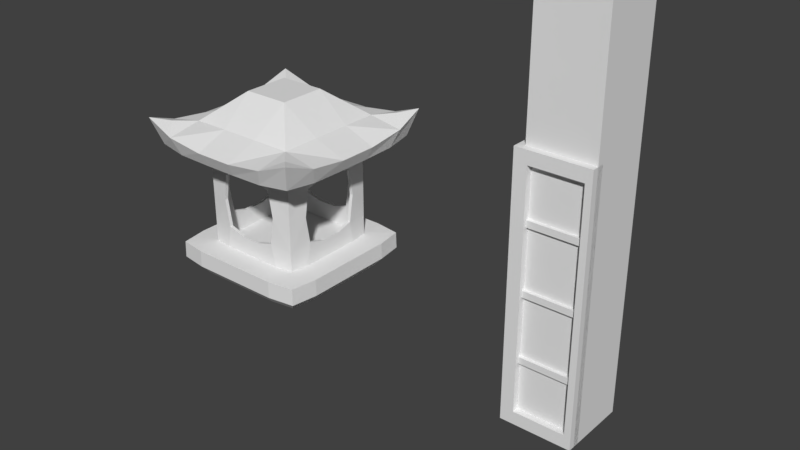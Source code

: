 # Source: OutdoorCorner.blend  (saved by Blender 2.78.0; exported with 4.5.12 LTS)
import bpy
from mathutils import Matrix  # noqa: F401  (used for matrix-valued properties, if any)

bpy.ops.wm.read_factory_settings(use_empty=True)
scene = bpy.context.scene
scene.name = 'Scene'

# ---- collections
col_collection_1 = bpy.data.collections.new('Collection 1'); scene.collection.children.link(col_collection_1)

# ---- world
world_world = bpy.data.worlds.new('World'); scene.world = world_world
world_world.color = (0.05088, 0.05088, 0.05088)
world_world.use_sun_shadow = False
world_world.sun_shadow_jitter_overblur = 0.0
world_world.cycles.sampling_method = 'MANUAL'

# ---- meshes
me_plane = bpy.data.meshes.new('Plane')
me_plane.from_pydata([(-0.819, -0.819, 0.9029), (-0.381, -0.819, 0.9029), (-0.819, -0.381, 0.9029), (-0.381, -0.381, 0.9029), (-0.7422, -0.825, 0.8745), (-0.6474, -0.825, 0.8625), (-0.5526, -0.825, 0.8625), (-0.4578, -0.825, 0.8745), (-0.4578, -0.375, 0.8745), (-0.5526, -0.375, 0.8625), (-0.6474, -0.375, 0.8625), (-0.7422, -0.375, 0.8745), (-0.825, -0.4578, 0.8745), (-0.825, -0.5526, 0.8625), (-0.825, -0.6474, 0.8625), (-0.825, -0.7422, 0.8745), (-0.375, -0.7422, 0.8745), (-0.375, -0.6474, 0.8625), (-0.375, -0.5526, 0.8625), (-0.375, -0.4578, 0.8745), (-0.74, -0.74, 0.8904), (-0.744, -0.648, 0.8933), (-0.744, -0.552, 0.8933), (-0.74, -0.46, 0.8904), (-0.648, -0.744, 0.8933), (-0.6576, -0.6576, 0.9588), (-0.6576, -0.5424, 0.9588), (-0.648, -0.456, 0.8933), (-0.552, -0.744, 0.8933), (-0.5424, -0.6576, 0.9588), (-0.5424, -0.5424, 0.9588), (-0.552, -0.456, 0.8933), (-0.46, -0.74, 0.8904), (-0.456, -0.648, 0.8933), (-0.456, -0.552, 0.8933), (-0.46, -0.46, 0.8904), (-0.4183, -0.7833, 0.8935), (-0.7817, -0.7833, 0.8935), (-0.7817, -0.4167, 0.8935), (-0.4183, -0.4167, 0.8935), (-0.7985, -0.7985, 0.8358), (-0.4015, -0.7985, 0.8358), (-0.7985, -0.4015, 0.8358), (-0.4015, -0.4015, 0.8358), (-0.7256, -0.8093, 0.8313), (-0.6419, -0.8093, 0.8298), (-0.5581, -0.8093, 0.8298), (-0.4744, -0.8093, 0.8313), (-0.4744, -0.3907, 0.8313), (-0.5581, -0.3907, 0.8298), (-0.6419, -0.3907, 0.8298), (-0.7256, -0.3907, 0.8313), (-0.8093, -0.4744, 0.8313), (-0.8093, -0.5581, 0.8298), (-0.8093, -0.6419, 0.8298), (-0.8093, -0.7256, 0.8313), (-0.3907, -0.7256, 0.8313), (-0.3907, -0.6419, 0.8298), (-0.3907, -0.5581, 0.8298), (-0.3907, -0.4744, 0.8313), (-0.741, -0.741, 0.8316), (-0.459, -0.741, 0.8316), (-0.741, -0.459, 0.8316), (-0.459, -0.459, 0.8316), (-0.6888, -0.748, 0.8316), (-0.6296, -0.748, 0.8316), (-0.5704, -0.748, 0.8316), (-0.5112, -0.748, 0.8316), (-0.5112, -0.452, 0.8316), (-0.5704, -0.452, 0.8316), (-0.6296, -0.452, 0.8316), (-0.6888, -0.452, 0.8316), (-0.748, -0.5112, 0.8316), (-0.748, -0.5704, 0.8316), (-0.748, -0.6296, 0.8316), (-0.748, -0.6888, 0.8316), (-0.452, -0.6888, 0.8316), (-0.452, -0.6296, 0.8316), (-0.452, -0.5704, 0.8316), (-0.452, -0.5112, 0.8316), (-0.7388, -0.7388, 0.5807), (-0.4612, -0.7388, 0.5807), (-0.7388, -0.4612, 0.5807), (-0.4612, -0.4612, 0.5807), (-0.6874, -0.7457, 0.5807), (-0.6291, -0.7457, 0.5807), (-0.5709, -0.7457, 0.5807), (-0.5126, -0.7457, 0.5807), (-0.5126, -0.4543, 0.5807), (-0.5709, -0.4543, 0.5807), (-0.6291, -0.4543, 0.5807), (-0.6874, -0.4543, 0.5807), (-0.7457, -0.5126, 0.5807), (-0.7457, -0.5709, 0.5807), (-0.7457, -0.6291, 0.5807), (-0.7457, -0.6874, 0.5807), (-0.4543, -0.6874, 0.5807), (-0.4543, -0.6291, 0.5807), (-0.4543, -0.5709, 0.5807), (-0.4543, -0.5126, 0.5807), (-0.7804, -0.7804, 0.5796), (-0.4196, -0.7804, 0.5796), (-0.7804, -0.4196, 0.5796), (-0.4196, -0.4196, 0.5796), (-0.7142, -0.7903, 0.5796), (-0.6381, -0.7903, 0.5796), (-0.5619, -0.7903, 0.5796), (-0.4858, -0.7903, 0.5796), (-0.4858, -0.4097, 0.5796), (-0.5619, -0.4097, 0.5796), (-0.6381, -0.4097, 0.5796), (-0.7142, -0.4097, 0.5796), (-0.7903, -0.4858, 0.5796), (-0.7903, -0.5619, 0.5796), (-0.7903, -0.6381, 0.5796), (-0.7903, -0.7142, 0.5796), (-0.4097, -0.7142, 0.5796), (-0.4097, -0.6381, 0.5796), (-0.4097, -0.5619, 0.5796), (-0.4097, -0.4858, 0.5796), (-0.7814, -0.7814, 0.5386), (-0.4186, -0.7814, 0.5386), (-0.7814, -0.4186, 0.5386), (-0.4186, -0.4186, 0.5386), (-0.7146, -0.7911, 0.5386), (-0.6382, -0.7911, 0.5386), (-0.5618, -0.7911, 0.5386), (-0.4854, -0.7911, 0.5386), (-0.4854, -0.4089, 0.5386), (-0.5618, -0.4089, 0.5386), (-0.6382, -0.4089, 0.5386), (-0.7146, -0.4089, 0.5386), (-0.7911, -0.4854, 0.5386), (-0.7911, -0.5618, 0.5386), (-0.7911, -0.6382, 0.5386), (-0.7911, -0.7146, 0.5386), (-0.4089, -0.7146, 0.5386), (-0.4089, -0.6382, 0.5386), (-0.4089, -0.5618, 0.5386), (-0.4089, -0.4854, 0.5386), (-0.7648, -0.7648, 0.5181), (-0.4352, -0.7648, 0.5181), (-0.7648, -0.4352, 0.5181), (-0.4352, -0.4352, 0.5181), (-0.7042, -0.7737, 0.5181), (-0.6347, -0.7737, 0.5181), (-0.5653, -0.7737, 0.5181), (-0.4958, -0.7737, 0.5181), (-0.4958, -0.4263, 0.5181), (-0.5653, -0.4263, 0.5181), (-0.6347, -0.4263, 0.5181), (-0.7042, -0.4263, 0.5181), (-0.7737, -0.4958, 0.5181), (-0.7737, -0.5653, 0.5181), (-0.7737, -0.6347, 0.5181), (-0.7737, -0.7042, 0.5181), (-0.4263, -0.7042, 0.5181), (-0.4263, -0.6347, 0.5181), (-0.4263, -0.5653, 0.5181), (-0.4263, -0.4958, 0.5181), (-0.7156, -0.7156, 0.4966), (-0.4844, -0.7156, 0.4966), (-0.7156, -0.4844, 0.4966), (-0.4844, -0.4844, 0.4966), (-0.6731, -0.7219, 0.4966), (-0.6244, -0.7219, 0.4966), (-0.5756, -0.7219, 0.4966), (-0.5269, -0.7219, 0.4966), (-0.5269, -0.4781, 0.4966), (-0.5756, -0.4781, 0.4966), (-0.6244, -0.4781, 0.4966), (-0.6731, -0.4781, 0.4966), (-0.7219, -0.5269, 0.4966), (-0.7219, -0.5756, 0.4966), (-0.7219, -0.6244, 0.4966), (-0.7219, -0.6731, 0.4966), (-0.4781, -0.6731, 0.4966), (-0.4781, -0.6244, 0.4966), (-0.4781, -0.5756, 0.4966), (-0.4781, -0.5269, 0.4966), (-0.6589, -0.6589, 0.4838), (-0.5411, -0.6589, 0.4838), (-0.6589, -0.5411, 0.4838), (-0.5411, -0.5411, 0.4838), (-0.6374, -0.6623, 0.4838), (-0.6125, -0.6623, 0.4838), (-0.5875, -0.6623, 0.4838), (-0.5626, -0.6623, 0.4838), (-0.5626, -0.5377, 0.4838), (-0.5875, -0.5377, 0.4838), (-0.6125, -0.5377, 0.4838), (-0.6374, -0.5377, 0.4838), (-0.6623, -0.5626, 0.4838), (-0.6623, -0.5875, 0.4838), (-0.6623, -0.6125, 0.4838), (-0.6623, -0.6374, 0.4838), (-0.5377, -0.6374, 0.4838), (-0.5377, -0.6125, 0.4838), (-0.5377, -0.5875, 0.4838), (-0.5377, -0.5626, 0.4838), (-0.4668, -0.5201, 0.8316), (-0.4731, -0.4731, 0.8316), (-0.5201, -0.7332, 0.8316), (-0.4731, -0.7269, 0.8316), (-0.7332, -0.6799, 0.8316), (-0.7269, -0.7269, 0.8316), (-0.6799, -0.7332, 0.8316), (-0.5201, -0.4668, 0.8316), (-0.6266, -0.7332, 0.8316), (-0.5734, -0.7332, 0.8316), (-0.7332, -0.5201, 0.8316), (-0.7269, -0.4731, 0.8316), (-0.5734, -0.4668, 0.8316), (-0.6266, -0.4668, 0.8316), (-0.6799, -0.4668, 0.8316), (-0.7332, -0.5734, 0.8316), (-0.7332, -0.6266, 0.8316), (-0.4668, -0.6799, 0.8316), (-0.4668, -0.6266, 0.8316), (-0.4668, -0.5734, 0.8316), (-0.4689, -0.5213, 0.5807), (-0.4751, -0.4751, 0.5807), (-0.5213, -0.7311, 0.5807), (-0.4751, -0.7249, 0.5807), (-0.7311, -0.6787, 0.5807), (-0.7249, -0.7249, 0.5807), (-0.6787, -0.7311, 0.5807), (-0.5213, -0.4689, 0.5807), (-0.6262, -0.7311, 0.5807), (-0.5738, -0.7311, 0.5807), (-0.7311, -0.5213, 0.5807), (-0.7249, -0.4751, 0.5807), (-0.5738, -0.4689, 0.5807), (-0.6262, -0.4689, 0.5807), (-0.6787, -0.4689, 0.5807), (-0.7311, -0.5738, 0.5807), (-0.7311, -0.6262, 0.5807), (-0.4689, -0.6787, 0.5807), (-0.4689, -0.6262, 0.5807), (-0.4689, -0.5738, 0.5807), (-0.7318, -0.6683, 0.6373), (-0.4682, -0.6683, 0.6373), (-0.4675, -0.6265, 0.7849), (-0.5736, -0.4682, 0.6253), (-0.6265, -0.4675, 0.7849), (-0.6687, -0.7325, 0.7729), (-0.4675, -0.5735, 0.7849), (-0.6687, -0.4675, 0.7729), (-0.5313, -0.4675, 0.7729), (-0.4675, -0.5313, 0.7729), (-0.6265, -0.7325, 0.7849), (-0.7318, -0.5317, 0.6373), (-0.7325, -0.5735, 0.7849), (-0.5735, -0.7325, 0.7849), (-0.7325, -0.6265, 0.7849), (-0.5313, -0.7325, 0.7729), (-0.7325, -0.6687, 0.7729), (-0.7321, -0.6793, 0.7051), (-0.4675, -0.6687, 0.7729), (-0.4679, -0.6793, 0.7051), (-0.4682, -0.6264, 0.6253), (-0.5735, -0.4675, 0.7849), (-0.6264, -0.4682, 0.6253), (-0.6683, -0.7318, 0.6373), (-0.6793, -0.7321, 0.7051), (-0.4682, -0.5736, 0.6253), (-0.6683, -0.4682, 0.6373), (-0.6793, -0.4679, 0.7051), (-0.5317, -0.4682, 0.6373), (-0.5207, -0.4679, 0.7051), (-0.4682, -0.5317, 0.6373), (-0.4679, -0.5207, 0.7051), (-0.6264, -0.7318, 0.6253), (-0.7325, -0.5313, 0.7729), (-0.7321, -0.5207, 0.7051), (-0.7318, -0.5736, 0.6253), (-0.5736, -0.7318, 0.6253), (-0.7318, -0.6264, 0.6253), (-0.5317, -0.7318, 0.6373), (-0.5207, -0.7321, 0.7051), (-0.4749, -0.5206, 0.8317), (-0.4788, -0.4788, 0.8318), (-0.5206, -0.7251, 0.8317), (-0.4788, -0.7212, 0.8318), (-0.7251, -0.6794, 0.8317), (-0.7212, -0.7212, 0.8318), (-0.6794, -0.7251, 0.8317), (-0.5206, -0.4749, 0.8317), (-0.6266, -0.7251, 0.8317), (-0.5734, -0.7251, 0.8317), (-0.7251, -0.5206, 0.8317), (-0.7212, -0.4788, 0.8318), (-0.5734, -0.4749, 0.8317), (-0.6266, -0.4749, 0.8317), (-0.6794, -0.4749, 0.8317), (-0.7251, -0.5734, 0.8317), (-0.7251, -0.6266, 0.8317), (-0.4749, -0.6794, 0.8317), (-0.4749, -0.6266, 0.8317), (-0.4749, -0.5734, 0.8317), (-0.477, -0.5219, 0.5808), (-0.4808, -0.4808, 0.5807), (-0.5219, -0.723, 0.5808), (-0.4808, -0.7192, 0.5807), (-0.723, -0.6781, 0.5808), (-0.7192, -0.7192, 0.5807), (-0.6781, -0.723, 0.5808), (-0.5219, -0.477, 0.5808), (-0.6262, -0.723, 0.5808), (-0.5738, -0.723, 0.5808), (-0.723, -0.5219, 0.5808), (-0.7192, -0.4808, 0.5807), (-0.5738, -0.477, 0.5808), (-0.6262, -0.477, 0.5808), (-0.6781, -0.477, 0.5808), (-0.723, -0.5738, 0.5808), (-0.723, -0.6262, 0.5808), (-0.477, -0.6781, 0.5808), (-0.477, -0.6262, 0.5808), (-0.477, -0.5738, 0.5808), (-0.7237, -0.6676, 0.6374), (-0.7205, -0.7205, 0.7851), (-0.4763, -0.6676, 0.6374), (-0.4756, -0.6265, 0.785), (-0.5736, -0.4763, 0.6254), (-0.6265, -0.4756, 0.785), (-0.6681, -0.7244, 0.773), (-0.4756, -0.5735, 0.785), (-0.6681, -0.4756, 0.773), (-0.4802, -0.4802, 0.6254), (-0.5319, -0.4756, 0.773), (-0.4756, -0.5319, 0.773), (-0.7205, -0.4795, 0.7851), (-0.6265, -0.7244, 0.785), (-0.7237, -0.5324, 0.6374), (-0.7244, -0.5735, 0.785), (-0.5735, -0.7244, 0.785), (-0.7244, -0.6265, 0.785), (-0.5319, -0.7244, 0.773), (-0.4795, -0.7205, 0.7851), (-0.7244, -0.6681, 0.773), (-0.7241, -0.6783, 0.7052), (-0.7198, -0.7198, 0.6254), (-0.7202, -0.7202, 0.7052), (-0.4756, -0.6681, 0.773), (-0.4759, -0.6783, 0.7052), (-0.4763, -0.6264, 0.6254), (-0.5735, -0.4756, 0.785), (-0.6264, -0.4763, 0.6254), (-0.6676, -0.7237, 0.6374), (-0.6783, -0.7241, 0.7052), (-0.4763, -0.5736, 0.6254), (-0.6676, -0.4763, 0.6374), (-0.6783, -0.4759, 0.7052), (-0.4795, -0.4795, 0.7851), (-0.4798, -0.4798, 0.7052), (-0.5324, -0.4763, 0.6374), (-0.5217, -0.4759, 0.7052), (-0.4763, -0.5324, 0.6374), (-0.4759, -0.5217, 0.7052), (-0.7198, -0.4802, 0.6254), (-0.7202, -0.4798, 0.7052), (-0.6264, -0.7237, 0.6254), (-0.7244, -0.5319, 0.773), (-0.7241, -0.5217, 0.7052), (-0.7237, -0.5736, 0.6254), (-0.5736, -0.7237, 0.6254), (-0.7237, -0.6264, 0.6254), (-0.5324, -0.7237, 0.6374), (-0.5217, -0.7241, 0.7052), (-0.4802, -0.7198, 0.6254), (-0.4798, -0.7202, 0.7052), (-0.4751, -0.4751, 0.6287), (-0.4751, -0.7249, 0.6287), (-0.7249, -0.7249, 0.6287), (-0.7249, -0.4751, 0.6287), (-0.4751, -0.4751, 0.7127), (-0.4751, -0.7249, 0.7127), (-0.7249, -0.7249, 0.7127), (-0.7249, -0.4751, 0.7127), (-0.4751, -0.4751, 0.7847), (-0.4751, -0.7249, 0.7847), (-0.7249, -0.7249, 0.7847), (-0.7249, -0.4751, 0.7847)], [], [(23, 27, 10, 11), (27, 31, 9, 10), (31, 35, 8, 9), (6, 7, 32, 28), (25, 20, 24), (29, 33, 34, 30), (39, 35, 19, 3), (5, 6, 28, 24), (24, 28, 29, 25), (25, 29, 30, 26), (26, 30, 31, 27), (4, 5, 24, 20), (38, 2, 12, 23), (21, 25, 26, 22), (35, 30, 34), (15, 20, 21, 14), (14, 21, 22, 13), (13, 22, 23, 12), (32, 16, 17, 33), (33, 17, 18, 34), (34, 18, 19, 35), (36, 32, 7, 1), (37, 0, 4, 20), (8, 35, 39, 3), (26, 27, 23), (22, 26, 23), (20, 25, 21), (36, 1, 16, 32), (38, 23, 11, 2), (29, 32, 33), (28, 32, 29), (35, 31, 30), (37, 20, 15, 0), (4, 0, 40, 44), (14, 13, 53, 54), (11, 10, 50, 51), (8, 3, 43, 48), (15, 14, 54, 55), (5, 4, 44, 45), (16, 1, 41, 56), (6, 5, 45, 46), (17, 16, 56, 57), (7, 6, 46, 47), (18, 17, 57, 58), (3, 19, 59, 43), (12, 2, 42, 52), (19, 18, 58, 59), (1, 7, 47, 41), (2, 11, 51, 42), (9, 8, 48, 49), (0, 15, 55, 40), (13, 12, 52, 53), (10, 9, 49, 50), (45, 44, 64, 65), (53, 52, 72, 73), (46, 45, 65, 66), (54, 53, 73, 74), (47, 46, 66, 67), (43, 59, 79, 63), (55, 54, 74, 75), (52, 42, 62, 72), (41, 47, 67, 61), (56, 41, 61, 76), (49, 48, 68, 69), (40, 55, 75, 60), (57, 56, 76, 77), (50, 49, 69, 70), (44, 40, 60, 64), (58, 57, 77, 78), (51, 50, 70, 71), (48, 43, 63, 68), (59, 58, 78, 79), (42, 51, 71, 62), (89, 90, 233, 232), (88, 89, 232, 227), (82, 92, 230, 231), (86, 87, 222, 229), (85, 86, 229, 228), (79, 78, 219, 200), (84, 85, 228, 226), (78, 77, 218, 219), (83, 88, 227, 221), (94, 93, 113, 114), (87, 86, 106, 107), (83, 99, 119, 103), (95, 94, 114, 115), (92, 82, 102, 112), (81, 87, 107, 101), (96, 81, 101, 116), (89, 88, 108, 109), (80, 95, 115, 100), (97, 96, 116, 117), (90, 89, 109, 110), (84, 80, 100, 104), (98, 97, 117, 118), (91, 90, 110, 111), (88, 83, 103, 108), (99, 98, 118, 119), (82, 91, 111, 102), (85, 84, 104, 105), (93, 92, 112, 113), (86, 85, 105, 106), (111, 110, 130, 131), (108, 103, 123, 128), (119, 118, 138, 139), (102, 111, 131, 122), (105, 104, 124, 125), (113, 112, 132, 133), (106, 105, 125, 126), (114, 113, 133, 134), (107, 106, 126, 127), (103, 119, 139, 123), (115, 114, 134, 135), (112, 102, 122, 132), (101, 107, 127, 121), (116, 101, 121, 136), (109, 108, 128, 129), (100, 115, 135, 120), (117, 116, 136, 137), (110, 109, 129, 130), (104, 100, 120, 124), (118, 117, 137, 138), (132, 122, 142, 152), (121, 127, 147, 141), (136, 121, 141, 156), (129, 128, 148, 149), (120, 135, 155, 140), (137, 136, 156, 157), (130, 129, 149, 150), (124, 120, 140, 144), (138, 137, 157, 158), (131, 130, 150, 151), (128, 123, 143, 148), (139, 138, 158, 159), (122, 131, 151, 142), (125, 124, 144, 145), (133, 132, 152, 153), (126, 125, 145, 146), (134, 133, 153, 154), (127, 126, 146, 147), (123, 139, 159, 143), (135, 134, 154, 155), (145, 144, 164, 165), (153, 152, 172, 173), (146, 145, 165, 166), (154, 153, 173, 174), (147, 146, 166, 167), (143, 159, 179, 163), (155, 154, 174, 175), (152, 142, 162, 172), (141, 147, 167, 161), (156, 141, 161, 176), (149, 148, 168, 169), (140, 155, 175, 160), (157, 156, 176, 177), (150, 149, 169, 170), (144, 140, 160, 164), (158, 157, 177, 178), (151, 150, 170, 171), (148, 143, 163, 168), (159, 158, 178, 179), (142, 151, 171, 162), (160, 175, 195, 180), (177, 176, 196, 197), (170, 169, 189, 190), (164, 160, 180, 184), (178, 177, 197, 198), (171, 170, 190, 191), (168, 163, 183, 188), (179, 178, 198, 199), (162, 171, 191, 182), (165, 164, 184, 185), (173, 172, 192, 193), (166, 165, 185, 186), (174, 173, 193, 194), (167, 166, 186, 187), (163, 179, 199, 183), (175, 174, 194, 195), (172, 162, 182, 192), (161, 167, 187, 181), (176, 161, 181, 196), (169, 168, 188, 189), (77, 76, 217, 218), (80, 84, 226, 225), (76, 61, 203, 217), (95, 80, 225, 224), (75, 74, 216, 204), (87, 81, 223, 222), (74, 73, 215, 216), (99, 83, 221, 220), (73, 72, 210, 215), (62, 71, 214, 211), (71, 70, 213, 214), (70, 69, 212, 213), (69, 68, 207, 212), (72, 62, 211, 210), (67, 66, 209, 202), (98, 99, 220, 239), (66, 65, 208, 209), (217, 297, 283, 203), (267, 353, 352, 266), (244, 325, 328, 247), (204, 284, 296, 216), (243, 324, 356, 268), (216, 296, 295, 215), (248, 330, 347, 261), (215, 295, 290, 210), (263, 349, 350, 264), (239, 220, 300, 319), (241, 322, 345, 259), (270, 358, 351, 265), (211, 291, 294, 214), (238, 239, 319, 318), (246, 327, 331, 249), (214, 294, 293, 213), (256, 340, 341, 257), (237, 238, 318, 317), (255, 338, 369, 279), (213, 293, 292, 212), (223, 237, 317, 303), (212, 292, 287, 207), (236, 224, 304, 316), (257, 341, 320, 240), (272, 362, 349, 263), (210, 290, 291, 211), (235, 236, 316, 315), (245, 326, 333, 250), (202, 282, 289, 209), (279, 369, 368, 278), (230, 235, 315, 310), (275, 365, 334, 251), (209, 289, 288, 208), (259, 345, 344, 258), (234, 231, 311, 314), (251, 334, 364, 274), (273, 363, 335, 252), (208, 288, 286, 206), (233, 234, 314, 313), (276, 366, 362, 272), (207, 287, 281, 201), (232, 233, 313, 312), (250, 333, 336, 253), (206, 286, 285, 205), (271, 359, 358, 270), (227, 232, 312, 307), (277, 367, 365, 275), (205, 285, 284, 204), (268, 356, 357, 269), (231, 230, 310, 311), (252, 335, 337, 254), (203, 283, 282, 202), (229, 222, 302, 309), (249, 331, 359, 271), (278, 368, 366, 276), (201, 281, 280, 200), (90, 91, 234, 233), (91, 82, 231, 234), (63, 79, 200, 201), (92, 93, 235, 230), (61, 67, 202, 203), (93, 94, 236, 235), (60, 75, 204, 205), (94, 95, 224, 236), (64, 60, 205, 206), (81, 96, 237, 223), (68, 63, 201, 207), (96, 97, 238, 237), (65, 64, 206, 208), (97, 98, 239, 238), (342, 305, 304, 320), (346, 318, 317, 322), (348, 313, 312, 324), (349, 306, 305, 342), (351, 319, 318, 346), (352, 314, 313, 348), (356, 307, 301, 329), (358, 300, 319, 351), (360, 311, 314, 352), (362, 308, 306, 349), (365, 315, 310, 334), (366, 309, 308, 362), (367, 316, 315, 365), (368, 302, 309, 366), (329, 301, 300, 358), (320, 304, 316, 367), (334, 310, 311, 360), (370, 303, 302, 368), (322, 317, 303, 370), (324, 312, 307, 356), (292, 347, 330, 287), (297, 344, 339, 283), (345, 322, 370, 371), (283, 339, 338, 282), (371, 370, 368, 369), (290, 363, 332, 291), (364, 334, 360, 361), (284, 340, 337, 296), (281, 354, 331, 280), (355, 329, 358, 359), (282, 338, 336, 289), (296, 337, 335, 295), (289, 336, 333, 288), (295, 335, 363, 290), (288, 333, 326, 286), (291, 332, 328, 294), (361, 360, 352, 353), (280, 331, 327, 299), (287, 330, 354, 281), (357, 356, 329, 355), (294, 328, 325, 293), (299, 327, 323, 298), (286, 326, 321, 285), (350, 349, 342, 343), (293, 325, 347, 292), (298, 323, 344, 297), (285, 321, 340, 284), (343, 342, 320, 341), (330, 357, 355, 354), (354, 355, 359, 331), (339, 371, 369, 338), (344, 345, 371, 339), (321, 343, 341, 340), (326, 350, 343, 321), (332, 361, 353, 328), (363, 364, 361, 332), (266, 352, 348, 262), (218, 298, 297, 217), (242, 323, 327, 246), (264, 350, 326, 245), (274, 364, 363, 273), (219, 299, 298, 218), (265, 351, 346, 260), (200, 280, 299, 219), (220, 221, 301, 300), (247, 328, 353, 267), (222, 223, 303, 302), (261, 347, 325, 244), (254, 337, 340, 256), (224, 225, 305, 304), (262, 348, 324, 243), (240, 320, 367, 277), (225, 226, 306, 305), (258, 344, 323, 242), (221, 227, 307, 301), (260, 346, 322, 241), (269, 357, 330, 248), (226, 228, 308, 306), (253, 336, 338, 255), (228, 229, 309, 308), (300, 301, 307, 312, 313, 314, 311, 310, 315, 316, 304, 305, 306, 308, 309, 302, 303, 317, 318, 319), (199, 198, 197, 196, 181, 187, 186, 185, 184, 180, 195, 194, 193, 192, 182, 191, 190, 189, 188, 183), (251, 375, 231, 230), (274, 379, 375, 251), (383, 379, 274, 273), (211, 383, 273, 210), (273, 252, 215, 210), (252, 254, 216, 215), (254, 256, 204, 216), (256, 382, 205, 204), (256, 257, 378, 382), (257, 240, 374, 378), (224, 225, 374, 240), (236, 224, 240, 277), (235, 236, 277, 275), (230, 235, 275, 251), (263, 374, 225, 226), (264, 378, 374, 263), (245, 382, 378, 264), (206, 205, 382, 245), (245, 250, 208, 206), (250, 253, 209, 208), (253, 255, 202, 209), (255, 381, 203, 202), (255, 279, 377, 381), (279, 278, 373, 377), (222, 223, 373, 278), (229, 222, 278, 276), (228, 229, 276, 272), (226, 228, 272, 263), (241, 373, 223, 237), (259, 377, 373, 241), (258, 381, 377, 259), (217, 203, 381, 258), (258, 242, 218, 217), (242, 246, 219, 218), (246, 249, 200, 219), (249, 380, 201, 200), (249, 271, 376, 380), (271, 270, 372, 376), (220, 221, 372, 270), (239, 220, 270, 265), (238, 239, 265, 260), (237, 238, 260, 241), (268, 372, 221, 227), (269, 376, 372, 268), (248, 380, 376, 269), (207, 201, 380, 248), (248, 261, 212, 207), (261, 244, 213, 212), (244, 247, 214, 213), (247, 383, 211, 214), (247, 267, 379, 383), (267, 266, 375, 379), (234, 231, 375, 266), (233, 234, 266, 262), (232, 233, 262, 243), (227, 232, 243, 268)])
me_plane.use_remesh_preserve_volume = False
me_plane.use_remesh_preserve_attributes = False
me_plane.use_mirror_vertex_groups = False
me_plane.update()
me_cube_006 = bpy.data.meshes.new('Cube.006')
me_cube_006.from_pydata([(-0.22, -0.02, 0.0), (-0.22, 0.0, 0.0), (-0.18, -0.02, 0.0), (-0.18, 0.0, 0.0), (-0.22, -0.02, 0.8), (-0.22, 0.0, 0.8), (-0.18, 0.0, 0.8), (-0.18, -0.02, 0.8), (-0.22, -0.22, 0.0), (-0.22, -0.18, 0.0), (-0.18, -0.22, 0.0), (-0.18, -0.18, 0.0), (-0.22, -0.22, 0.8), (-0.22, -0.18, 0.8), (-0.18, -0.18, 0.8), (-0.18, -0.22, 0.8), (-0.02, -0.22, 0.0), (-0.02, -0.18, 0.0), (-1.863e-08, -0.22, 0.0), (-1.863e-08, -0.18, 0.0), (-0.02, -0.22, 0.8), (-0.02, -0.18, 0.8), (-1.863e-08, -0.18, 0.8), (-1.863e-08, -0.22, 0.8), (-0.18, -0.22, 0.76), (-0.18, -0.18, 0.76), (-0.02, -0.22, 0.76), (-0.02, -0.18, 0.76), (-0.18, -0.22, 0.8), (-0.18, -0.18, 0.8), (-0.02, -0.18, 0.8), (-0.02, -0.22, 0.8), (-0.18, -0.22, 0.0), (-0.18, -0.18, 0.0), (-0.02, -0.22, 0.0), (-0.02, -0.18, 0.0), (-0.18, -0.22, 0.04), (-0.18, -0.18, 0.04), (-0.02, -0.18, 0.04), (-0.02, -0.22, 0.04), (-0.22, -0.18, 0.0), (-0.22, -0.02, 0.0), (-0.18, -0.18, 0.0), (-0.18, -0.02, 0.0), (-0.22, -0.18, 0.04), (-0.22, -0.02, 0.04), (-0.18, -0.02, 0.04), (-0.18, -0.18, 0.04), (-0.22, -0.18, 0.76), (-0.22, -0.02, 0.76), (-0.18, -0.18, 0.76), (-0.18, -0.02, 0.76), (-0.22, -0.18, 0.8), (-0.22, -0.02, 0.8), (-0.18, -0.02, 0.8), (-0.18, -0.18, 0.8), (-0.21, -0.18, 0.59), (-0.21, -0.02, 0.59), (-0.17, -0.18, 0.59), (-0.17, -0.02, 0.59), (-0.21, -0.18, 0.61), (-0.21, -0.02, 0.61), (-0.17, -0.02, 0.61), (-0.17, -0.18, 0.61), (-0.21, -0.18, 0.39), (-0.21, -0.02, 0.39), (-0.17, -0.18, 0.39), (-0.17, -0.02, 0.39), (-0.21, -0.18, 0.41), (-0.21, -0.02, 0.41), (-0.17, -0.02, 0.41), (-0.17, -0.18, 0.41), (-0.21, -0.18, 0.19), (-0.21, -0.02, 0.19), (-0.17, -0.18, 0.19), (-0.17, -0.02, 0.19), (-0.21, -0.18, 0.21), (-0.21, -0.02, 0.21), (-0.17, -0.02, 0.21), (-0.17, -0.18, 0.21), (-0.18, -0.21, 0.19), (-0.18, -0.17, 0.19), (-0.02, -0.21, 0.19), (-0.02, -0.17, 0.19), (-0.18, -0.21, 0.21), (-0.18, -0.17, 0.21), (-0.02, -0.17, 0.21), (-0.02, -0.21, 0.21), (-0.18, -0.21, 0.39), (-0.18, -0.17, 0.39), (-0.02, -0.21, 0.39), (-0.02, -0.17, 0.39), (-0.18, -0.21, 0.41), (-0.18, -0.17, 0.41), (-0.02, -0.17, 0.41), (-0.02, -0.21, 0.41), (-0.18, -0.21, 0.59), (-0.18, -0.17, 0.59), (-0.02, -0.21, 0.59), (-0.02, -0.17, 0.59), (-0.18, -0.21, 0.61), (-0.18, -0.17, 0.61), (-0.02, -0.17, 0.61), (-0.02, -0.21, 0.61)], [], [(7, 6, 5, 4), (1, 3, 2, 0), (2, 7, 4, 0), (3, 6, 7, 2), (1, 5, 6, 3), (0, 4, 5, 1), (15, 14, 13, 12), (9, 11, 10, 8), (10, 15, 12, 8), (11, 14, 15, 10), (9, 13, 14, 11), (8, 12, 13, 9), (23, 22, 21, 20), (17, 19, 18, 16), (18, 23, 20, 16), (19, 22, 23, 18), (17, 21, 22, 19), (16, 20, 21, 17), (31, 30, 29, 28), (25, 27, 26, 24), (26, 31, 28, 24), (27, 30, 31, 26), (25, 29, 30, 27), (24, 28, 29, 25), (39, 38, 37, 36), (33, 35, 34, 32), (34, 39, 36, 32), (35, 38, 39, 34), (33, 37, 38, 35), (32, 36, 37, 33), (47, 46, 45, 44), (41, 43, 42, 40), (42, 47, 44, 40), (43, 46, 47, 42), (41, 45, 46, 43), (40, 44, 45, 41), (55, 54, 53, 52), (49, 51, 50, 48), (50, 55, 52, 48), (51, 54, 55, 50), (49, 53, 54, 51), (48, 52, 53, 49), (63, 62, 61, 60), (57, 59, 58, 56), (58, 63, 60, 56), (59, 62, 63, 58), (57, 61, 62, 59), (56, 60, 61, 57), (71, 70, 69, 68), (65, 67, 66, 64), (66, 71, 68, 64), (67, 70, 71, 66), (65, 69, 70, 67), (64, 68, 69, 65), (79, 78, 77, 76), (73, 75, 74, 72), (74, 79, 76, 72), (75, 78, 79, 74), (73, 77, 78, 75), (72, 76, 77, 73), (87, 86, 85, 84), (81, 83, 82, 80), (82, 87, 84, 80), (83, 86, 87, 82), (81, 85, 86, 83), (80, 84, 85, 81), (95, 94, 93, 92), (89, 91, 90, 88), (90, 95, 92, 88), (91, 94, 95, 90), (89, 93, 94, 91), (88, 92, 93, 89), (103, 102, 101, 100), (97, 99, 98, 96), (98, 103, 100, 96), (99, 102, 103, 98), (97, 101, 102, 99), (96, 100, 101, 97)])
me_cube_006.use_remesh_preserve_volume = False
me_cube_006.use_remesh_preserve_attributes = False
me_cube_006.use_mirror_vertex_groups = False
me_cube_006.update()
me_cube_005 = bpy.data.meshes.new('Cube.005')
me_cube_005.from_pydata([(-0.2, -0.2, 1.2), (-0.2, 0.0, 1.2), (0.0, -0.2, 1.2), (0.0, 0.0, 1.2), (-0.2, -0.2, 0.8), (-0.2, 0.0, 0.8), (0.0, 0.0, 0.8), (0.0, -0.2, 0.8)], [], [(4, 0, 1, 5), (5, 1, 3, 6), (6, 3, 2, 7), (7, 2, 0, 4), (3, 1, 0, 2), (7, 4, 5, 6)])
me_cube_005.use_remesh_preserve_volume = False
me_cube_005.use_remesh_preserve_attributes = False
me_cube_005.use_mirror_vertex_groups = False
me_cube_005.update()
me_cube_003 = bpy.data.meshes.new('Cube.003')
me_cube_003.from_pydata([(-0.2, -0.2, 0.0), (-0.2, 0.0, 0.0), (0.0, -0.2, 0.0), (0.0, 0.0, 0.0), (-0.2, -0.2, 0.8), (-0.2, 0.0, 0.8), (0.0, 0.0, 0.8), (0.0, -0.2, 0.8)], [], [(7, 6, 5, 4), (1, 3, 2, 0), (2, 7, 4, 0), (3, 6, 7, 2), (1, 5, 6, 3), (0, 4, 5, 1)])
me_cube_003.use_remesh_preserve_volume = False
me_cube_003.use_remesh_preserve_attributes = False
me_cube_003.use_mirror_vertex_groups = False
me_cube_003.update()

# ---- objects
ob_plane = bpy.data.objects.new('Plane', me_plane)
ob_cube_006 = bpy.data.objects.new('Cube.006', me_cube_006)
ob_cube_005 = bpy.data.objects.new('Cube.005', me_cube_005)
ob_cube_003 = bpy.data.objects.new('Cube.003', me_cube_003)

# ---- transforms, parenting, visibility, modifiers, constraints
ob_plane.location = (0.0, 0.0, 0.0)
ob_plane.lineart.crease_threshold = 0.0
ob_cube_006.location = (0.0, -5.96e-08, 0.0)
ob_cube_006.lineart.crease_threshold = 0.0
ob_cube_005.location = (0.0, -5.96e-08, 0.0)
ob_cube_005.lineart.crease_threshold = 0.0
ob_cube_003.location = (0.0, -5.96e-08, 0.0)
ob_cube_003.lineart.crease_threshold = 0.0

# ---- collection membership
col_collection_1.objects.link(ob_plane)
col_collection_1.objects.link(ob_cube_006)
col_collection_1.objects.link(ob_cube_005)
col_collection_1.objects.link(ob_cube_003)

# ---- scene / render settings (as saved in the file)
scene.frame_start = 1; scene.frame_end = 250; scene.frame_set(46)
scene.render.engine = 'BLENDER_EEVEE_NEXT'
scene.render.resolution_percentage = 50
scene.render.dither_intensity = 0.0
scene.cycles.use_denoising = False
scene.cycles.samples = 128
scene.cycles.sampling_pattern = 'TABULATED_SOBOL'
scene.cycles.light_sampling_threshold = 0.0
scene.cycles.use_adaptive_sampling = False
scene.cycles.use_light_tree = False
scene.cycles.blur_glossy = 0.0
scene.cycles.sample_clamp_indirect = 0.0
scene.view_settings.view_transform = 'Standard'
bpy.context.view_layer.update()

# ---- added for rendering (the .blend has no active camera and no usable light): camera, sun
cam_auto = bpy.data.cameras.new('AutoCamera')
cam_auto.lens = 50.0
cam_auto.sensor_width = 36.0
cam_auto.clip_end = 1000.0
ob_auto_camera = bpy.data.objects.new('AutoCamera', cam_auto)
scene.collection.objects.link(ob_auto_camera)
ob_auto_camera.location = (1.13604, -2.27075, 1.83883)
ob_auto_camera.rotation_euler = (1.09748, -7.21219e-08, 0.694738)
scene.camera = ob_auto_camera
light_auto_sun = bpy.data.lights.new('AutoSun', 'SUN')
light_auto_sun.energy = 3.0
light_auto_sun.angle = 0.0523599
ob_auto_sun = bpy.data.objects.new('AutoSun', light_auto_sun)
scene.collection.objects.link(ob_auto_sun)
ob_auto_sun.rotation_euler = (0.872665, 0.174533, 0.523599)
bpy.context.view_layer.update()

